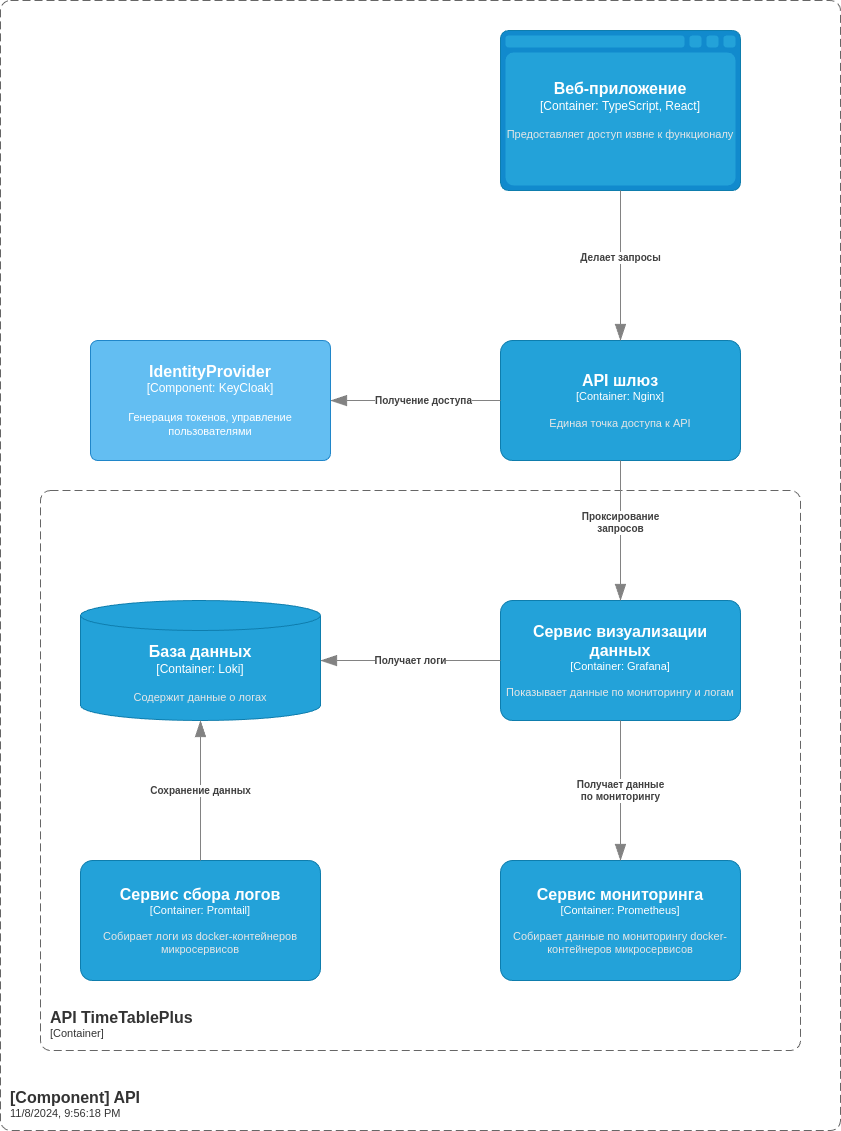

The diagram above was exported from draw.io. Its source (the exported page's mxGraphModel, read from the mxfile embedded in the PNG):
<mxGraphModel dx="2214" dy="843" grid="1" gridSize="10" guides="1" tooltips="1" connect="1" arrows="1" fold="1" page="1" pageScale="1" pageWidth="850" pageHeight="1100" math="0" shadow="0">
  <root>
    <mxCell id="0" />
    <mxCell id="1" parent="0" />
    <object placeholders="1" c4Name="[Component] API" c4Type="SystemScopeBoundary" label="&lt;font style=&quot;font-size: 16px&quot;&gt;&lt;b&gt;&lt;div style=&quot;text-align: left&quot;&gt;%c4Name%&lt;/div&gt;&lt;/b&gt;&lt;/font&gt;&lt;div style=&quot;text-align: left&quot;&gt;%timestamp%&lt;/div&gt;" id="luglkhsejP2t2dRFlE3T-18">
      <mxCell style="rounded=1;fontSize=11;whiteSpace=wrap;html=1;dashed=1;arcSize=20;fillColor=none;strokeColor=#666666;fontColor=#333333;labelBackgroundColor=none;align=left;verticalAlign=bottom;labelBorderColor=none;spacingTop=0;spacing=10;dashPattern=8 4;metaEdit=1;rotatable=0;perimeter=rectanglePerimeter;noLabel=0;labelPadding=0;allowArrows=0;connectable=0;expand=0;recursiveResize=0;editable=1;pointerEvents=0;absoluteArcSize=1;points=[[0.25,0,0],[0.5,0,0],[0.75,0,0],[1,0.25,0],[1,0.5,0],[1,0.75,0],[0.75,1,0],[0.5,1,0],[0.25,1,0],[0,0.75,0],[0,0.5,0],[0,0.25,0]];" parent="1" vertex="1">
        <mxGeometry x="-845" width="840" height="1130" as="geometry" />
      </mxCell>
    </object>
    <object placeholders="1" c4Name="Веб-приложение" c4Type="Container" c4Technology="TypeScript, React" c4Description="Предоставляет доступ извне к функционалу" label="&lt;font style=&quot;font-size: 16px&quot;&gt;&lt;b&gt;%c4Name%&lt;/b&gt;&lt;/font&gt;&lt;div&gt;[%c4Type%:&amp;nbsp;%c4Technology%]&lt;/div&gt;&lt;br&gt;&lt;div&gt;&lt;font style=&quot;font-size: 11px&quot;&gt;&lt;font color=&quot;#E6E6E6&quot;&gt;%c4Description%&lt;/font&gt;&lt;/div&gt;" id="luglkhsejP2t2dRFlE3T-22">
      <mxCell style="shape=mxgraph.c4.webBrowserContainer2;whiteSpace=wrap;html=1;boundedLbl=1;rounded=0;labelBackgroundColor=none;strokeColor=#118ACD;fillColor=#23A2D9;strokeColor=#118ACD;strokeColor2=#0E7DAD;fontSize=12;fontColor=#ffffff;align=center;metaEdit=1;points=[[0.5,0,0],[1,0.25,0],[1,0.5,0],[1,0.75,0],[0.5,1,0],[0,0.75,0],[0,0.5,0],[0,0.25,0]];resizable=0;" parent="1" vertex="1">
        <mxGeometry x="-345" y="30" width="240" height="160" as="geometry" />
      </mxCell>
    </object>
    <object placeholders="1" c4Name="API шлюз" c4Type="Container" c4Technology="Nginx" c4Description="Единая точка доступа к API" label="&lt;font style=&quot;font-size: 16px&quot;&gt;&lt;b&gt;%c4Name%&lt;/b&gt;&lt;/font&gt;&lt;div&gt;[%c4Type%: %c4Technology%]&lt;/div&gt;&lt;br&gt;&lt;div&gt;&lt;font style=&quot;font-size: 11px&quot;&gt;&lt;font color=&quot;#E6E6E6&quot;&gt;%c4Description%&lt;/font&gt;&lt;/div&gt;" id="luglkhsejP2t2dRFlE3T-23">
      <mxCell style="rounded=1;whiteSpace=wrap;html=1;fontSize=11;labelBackgroundColor=none;fillColor=#23A2D9;fontColor=#ffffff;align=center;arcSize=10;strokeColor=#0E7DAD;metaEdit=1;resizable=0;points=[[0.25,0,0],[0.5,0,0],[0.75,0,0],[1,0.25,0],[1,0.5,0],[1,0.75,0],[0.75,1,0],[0.5,1,0],[0.25,1,0],[0,0.75,0],[0,0.5,0],[0,0.25,0]];" parent="1" vertex="1">
        <mxGeometry x="-345" y="340" width="240" height="120" as="geometry" />
      </mxCell>
    </object>
    <object placeholders="1" c4Type="Relationship" c4Description="Делает запросы" label="&lt;div style=&quot;text-align: left&quot;&gt;&lt;div style=&quot;text-align: center&quot;&gt;&lt;b&gt;%c4Description%&lt;/b&gt;&lt;/div&gt;" id="luglkhsejP2t2dRFlE3T-29">
      <mxCell style="endArrow=blockThin;html=1;fontSize=10;fontColor=#404040;strokeWidth=1;endFill=1;strokeColor=#828282;elbow=vertical;metaEdit=1;endSize=14;startSize=14;jumpStyle=arc;jumpSize=16;rounded=0;edgeStyle=orthogonalEdgeStyle;exitX=0.5;exitY=1;exitDx=0;exitDy=0;exitPerimeter=0;entryX=0.5;entryY=0;entryDx=0;entryDy=0;entryPerimeter=0;" parent="1" source="luglkhsejP2t2dRFlE3T-22" target="luglkhsejP2t2dRFlE3T-23" edge="1">
        <mxGeometry x="-0.1108" width="240" relative="1" as="geometry">
          <mxPoint x="-155" y="130" as="sourcePoint" />
          <mxPoint x="65" y="330" as="targetPoint" />
          <mxPoint as="offset" />
        </mxGeometry>
      </mxCell>
    </object>
    <object placeholders="1" c4Type="Relationship" c4Description="Получение доступа" label="&lt;div style=&quot;text-align: left&quot;&gt;&lt;div style=&quot;text-align: center&quot;&gt;&lt;b&gt;%c4Description%&lt;/b&gt;&lt;/div&gt;" id="luglkhsejP2t2dRFlE3T-50">
      <mxCell style="endArrow=blockThin;html=1;fontSize=10;fontColor=#404040;strokeWidth=1;endFill=1;strokeColor=#828282;elbow=vertical;metaEdit=1;endSize=14;startSize=14;jumpStyle=arc;jumpSize=16;rounded=0;edgeStyle=orthogonalEdgeStyle;exitX=0;exitY=0.5;exitDx=0;exitDy=0;exitPerimeter=0;entryX=1;entryY=0.5;entryDx=0;entryDy=0;entryPerimeter=0;" parent="1" source="luglkhsejP2t2dRFlE3T-23" target="jqS3bxQc7MAbrBYpeZ5U-1" edge="1">
        <mxGeometry x="-0.0909" width="240" relative="1" as="geometry">
          <mxPoint x="-745" y="410" as="sourcePoint" />
          <mxPoint x="-515" y="400" as="targetPoint" />
          <mxPoint as="offset" />
        </mxGeometry>
      </mxCell>
    </object>
    <object placeholders="1" c4Name="API TimeTablePlus" c4Type="ContainerScopeBoundary" c4Application="Container" label="&lt;font style=&quot;font-size: 16px&quot;&gt;&lt;b&gt;&lt;div style=&quot;text-align: left&quot;&gt;%c4Name%&lt;/div&gt;&lt;/b&gt;&lt;/font&gt;&lt;div style=&quot;text-align: left&quot;&gt;[%c4Application%]&lt;/div&gt;" id="luglkhsejP2t2dRFlE3T-53">
      <mxCell style="rounded=1;fontSize=11;whiteSpace=wrap;html=1;dashed=1;arcSize=20;fillColor=none;strokeColor=#666666;fontColor=#333333;labelBackgroundColor=none;align=left;verticalAlign=bottom;labelBorderColor=none;spacingTop=0;spacing=10;dashPattern=8 4;metaEdit=1;rotatable=0;perimeter=rectanglePerimeter;noLabel=0;labelPadding=0;allowArrows=0;connectable=0;expand=0;recursiveResize=0;editable=1;pointerEvents=0;absoluteArcSize=1;points=[[0.25,0,0],[0.5,0,0],[0.75,0,0],[1,0.25,0],[1,0.5,0],[1,0.75,0],[0.75,1,0],[0.5,1,0],[0.25,1,0],[0,0.75,0],[0,0.5,0],[0,0.25,0]];" parent="1" vertex="1">
        <mxGeometry x="-805" y="490" width="760" height="560" as="geometry" />
      </mxCell>
    </object>
    <object placeholders="1" c4Name="Сервис сбора логов" c4Type="Container" c4Technology="Promtail" c4Description="Собирает логи из docker-контейнеров микросервисов" label="&lt;font style=&quot;font-size: 16px&quot;&gt;&lt;b&gt;%c4Name%&lt;/b&gt;&lt;/font&gt;&lt;div&gt;[%c4Type%: %c4Technology%]&lt;/div&gt;&lt;br&gt;&lt;div&gt;&lt;font style=&quot;font-size: 11px&quot;&gt;&lt;font color=&quot;#E6E6E6&quot;&gt;%c4Description%&lt;/font&gt;&lt;/div&gt;" id="luglkhsejP2t2dRFlE3T-69">
      <mxCell style="rounded=1;whiteSpace=wrap;html=1;fontSize=11;labelBackgroundColor=none;fillColor=#23A2D9;fontColor=#ffffff;align=center;arcSize=10;strokeColor=#0E7DAD;metaEdit=1;resizable=0;points=[[0.25,0,0],[0.5,0,0],[0.75,0,0],[1,0.25,0],[1,0.5,0],[1,0.75,0],[0.75,1,0],[0.5,1,0],[0.25,1,0],[0,0.75,0],[0,0.5,0],[0,0.25,0]];" parent="1" vertex="1">
        <mxGeometry x="-765" y="860" width="240" height="120" as="geometry" />
      </mxCell>
    </object>
    <object placeholders="1" c4Name="База данных" c4Type="Container" c4Technology="Loki" c4Description="Содержит данные о логах" label="&lt;font style=&quot;font-size: 16px&quot;&gt;&lt;b&gt;%c4Name%&lt;/b&gt;&lt;/font&gt;&lt;div&gt;[%c4Type%:&amp;nbsp;%c4Technology%]&lt;/div&gt;&lt;br&gt;&lt;div&gt;&lt;font style=&quot;font-size: 11px&quot;&gt;&lt;font color=&quot;#E6E6E6&quot;&gt;%c4Description%&lt;/font&gt;&lt;/div&gt;" id="luglkhsejP2t2dRFlE3T-70">
      <mxCell style="shape=cylinder3;size=15;whiteSpace=wrap;html=1;boundedLbl=1;rounded=0;labelBackgroundColor=none;fillColor=#23A2D9;fontSize=12;fontColor=#ffffff;align=center;strokeColor=#0E7DAD;metaEdit=1;points=[[0.5,0,0],[1,0.25,0],[1,0.5,0],[1,0.75,0],[0.5,1,0],[0,0.75,0],[0,0.5,0],[0,0.25,0]];resizable=0;" parent="1" vertex="1">
        <mxGeometry x="-765" y="600" width="240" height="120" as="geometry" />
      </mxCell>
    </object>
    <object placeholders="1" c4Type="Relationship" c4Description="Сохранение данных" label="&lt;div style=&quot;text-align: left&quot;&gt;&lt;div style=&quot;text-align: center&quot;&gt;&lt;b&gt;%c4Description%&lt;/b&gt;&lt;/div&gt;" id="luglkhsejP2t2dRFlE3T-71">
      <mxCell style="endArrow=blockThin;html=1;fontSize=10;fontColor=#404040;strokeWidth=1;endFill=1;strokeColor=#828282;elbow=vertical;metaEdit=1;endSize=14;startSize=14;jumpStyle=arc;jumpSize=16;rounded=0;edgeStyle=orthogonalEdgeStyle;exitX=0.5;exitY=0;exitDx=0;exitDy=0;exitPerimeter=0;entryX=0.5;entryY=1;entryDx=0;entryDy=0;entryPerimeter=0;" parent="1" source="luglkhsejP2t2dRFlE3T-69" target="luglkhsejP2t2dRFlE3T-70" edge="1">
        <mxGeometry width="240" relative="1" as="geometry">
          <mxPoint x="-745" y="690" as="sourcePoint" />
          <mxPoint x="-915" y="690" as="targetPoint" />
        </mxGeometry>
      </mxCell>
    </object>
    <object placeholders="1" c4Name="Сервис визуализации данных" c4Type="Container" c4Technology="Grafana" c4Description="Показывает данные по мониторингу и логам" label="&lt;font style=&quot;font-size: 16px&quot;&gt;&lt;b&gt;%c4Name%&lt;/b&gt;&lt;/font&gt;&lt;div&gt;[%c4Type%: %c4Technology%]&lt;/div&gt;&lt;br&gt;&lt;div&gt;&lt;font style=&quot;font-size: 11px&quot;&gt;&lt;font color=&quot;#E6E6E6&quot;&gt;%c4Description%&lt;/font&gt;&lt;/div&gt;" id="luglkhsejP2t2dRFlE3T-72">
      <mxCell style="rounded=1;whiteSpace=wrap;html=1;fontSize=11;labelBackgroundColor=none;fillColor=#23A2D9;fontColor=#ffffff;align=center;arcSize=10;strokeColor=#0E7DAD;metaEdit=1;resizable=0;points=[[0.25,0,0],[0.5,0,0],[0.75,0,0],[1,0.25,0],[1,0.5,0],[1,0.75,0],[0.75,1,0],[0.5,1,0],[0.25,1,0],[0,0.75,0],[0,0.5,0],[0,0.25,0]];" parent="1" vertex="1">
        <mxGeometry x="-345" y="600" width="240" height="120" as="geometry" />
      </mxCell>
    </object>
    <object placeholders="1" c4Type="Relationship" c4Description="Получает логи" label="&lt;div style=&quot;text-align: left&quot;&gt;&lt;div style=&quot;text-align: center&quot;&gt;&lt;b&gt;%c4Description%&lt;/b&gt;&lt;/div&gt;" id="luglkhsejP2t2dRFlE3T-73">
      <mxCell style="endArrow=blockThin;html=1;fontSize=10;fontColor=#404040;strokeWidth=1;endFill=1;strokeColor=#828282;elbow=vertical;metaEdit=1;endSize=14;startSize=14;jumpStyle=arc;jumpSize=16;rounded=0;edgeStyle=orthogonalEdgeStyle;exitX=0;exitY=0.5;exitDx=0;exitDy=0;exitPerimeter=0;entryX=1;entryY=0.5;entryDx=0;entryDy=0;entryPerimeter=0;" parent="1" source="luglkhsejP2t2dRFlE3T-72" target="luglkhsejP2t2dRFlE3T-70" edge="1">
        <mxGeometry width="240" relative="1" as="geometry">
          <mxPoint x="-915" y="980" as="sourcePoint" />
          <mxPoint x="-755" y="980" as="targetPoint" />
        </mxGeometry>
      </mxCell>
    </object>
    <object placeholders="1" c4Name="Сервис мониторинга" c4Type="Container" c4Technology="Prometheus" c4Description="Собирает данные по мониторингу docker-контейнеров микросервисов" label="&lt;font style=&quot;font-size: 16px&quot;&gt;&lt;b&gt;%c4Name%&lt;/b&gt;&lt;/font&gt;&lt;div&gt;[%c4Type%: %c4Technology%]&lt;/div&gt;&lt;br&gt;&lt;div&gt;&lt;font style=&quot;font-size: 11px&quot;&gt;&lt;font color=&quot;#E6E6E6&quot;&gt;%c4Description%&lt;/font&gt;&lt;/div&gt;" id="luglkhsejP2t2dRFlE3T-75">
      <mxCell style="rounded=1;whiteSpace=wrap;html=1;fontSize=11;labelBackgroundColor=none;fillColor=#23A2D9;fontColor=#ffffff;align=center;arcSize=10;strokeColor=#0E7DAD;metaEdit=1;resizable=0;points=[[0.25,0,0],[0.5,0,0],[0.75,0,0],[1,0.25,0],[1,0.5,0],[1,0.75,0],[0.75,1,0],[0.5,1,0],[0.25,1,0],[0,0.75,0],[0,0.5,0],[0,0.25,0]];" parent="1" vertex="1">
        <mxGeometry x="-345" y="860" width="240" height="120" as="geometry" />
      </mxCell>
    </object>
    <object placeholders="1" c4Type="Relationship" c4Description="Получает данные&#10;по мониторингу" label="&lt;div style=&quot;text-align: left&quot;&gt;&lt;div style=&quot;text-align: center&quot;&gt;&lt;b&gt;%c4Description%&lt;/b&gt;&lt;/div&gt;" id="luglkhsejP2t2dRFlE3T-76">
      <mxCell style="endArrow=blockThin;html=1;fontSize=10;fontColor=#404040;strokeWidth=1;endFill=1;strokeColor=#828282;elbow=vertical;metaEdit=1;endSize=14;startSize=14;jumpStyle=arc;jumpSize=16;rounded=0;edgeStyle=orthogonalEdgeStyle;exitX=0.5;exitY=1;exitDx=0;exitDy=0;exitPerimeter=0;entryX=0.5;entryY=0;entryDx=0;entryDy=0;entryPerimeter=0;" parent="1" source="luglkhsejP2t2dRFlE3T-72" target="luglkhsejP2t2dRFlE3T-75" edge="1">
        <mxGeometry width="240" relative="1" as="geometry">
          <mxPoint x="-335" y="980" as="sourcePoint" />
          <mxPoint x="-515" y="980" as="targetPoint" />
        </mxGeometry>
      </mxCell>
    </object>
    <object placeholders="1" c4Name="IdentityProvider" c4Type="Component" c4Technology="KeyCloak" c4Description="Генерация токенов, управление пользователями" label="&lt;font style=&quot;font-size: 16px&quot;&gt;&lt;b&gt;%c4Name%&lt;/b&gt;&lt;/font&gt;&lt;div&gt;[%c4Type%: %c4Technology%]&lt;/div&gt;&lt;br&gt;&lt;div&gt;&lt;font style=&quot;font-size: 11px&quot;&gt;%c4Description%&lt;/font&gt;&lt;/div&gt;" id="jqS3bxQc7MAbrBYpeZ5U-1">
      <mxCell style="rounded=1;whiteSpace=wrap;html=1;labelBackgroundColor=none;fillColor=#63BEF2;fontColor=#ffffff;align=center;arcSize=6;strokeColor=#2086C9;metaEdit=1;resizable=0;points=[[0.25,0,0],[0.5,0,0],[0.75,0,0],[1,0.25,0],[1,0.5,0],[1,0.75,0],[0.75,1,0],[0.5,1,0],[0.25,1,0],[0,0.75,0],[0,0.5,0],[0,0.25,0]];" parent="1" vertex="1">
        <mxGeometry x="-755" y="340" width="240" height="120" as="geometry" />
      </mxCell>
    </object>
    <object placeholders="1" c4Type="Relationship" c4Description="Проксирование&#10;запросов" label="&lt;div style=&quot;text-align: left&quot;&gt;&lt;div style=&quot;text-align: center&quot;&gt;&lt;b&gt;%c4Description%&lt;/b&gt;&lt;/div&gt;" id="jqS3bxQc7MAbrBYpeZ5U-4">
      <mxCell style="endArrow=blockThin;html=1;fontSize=10;fontColor=#404040;strokeWidth=1;endFill=1;strokeColor=#828282;elbow=vertical;metaEdit=1;endSize=14;startSize=14;jumpStyle=arc;jumpSize=16;rounded=0;edgeStyle=orthogonalEdgeStyle;exitX=0.5;exitY=1;exitDx=0;exitDy=0;exitPerimeter=0;entryX=0.5;entryY=0;entryDx=0;entryDy=0;entryPerimeter=0;" parent="1" source="luglkhsejP2t2dRFlE3T-23" target="luglkhsejP2t2dRFlE3T-72" edge="1">
        <mxGeometry x="-0.1108" width="240" relative="1" as="geometry">
          <mxPoint x="-55" y="630" as="sourcePoint" />
          <mxPoint x="-205" y="630" as="targetPoint" />
          <mxPoint as="offset" />
        </mxGeometry>
      </mxCell>
    </object>
  </root>
</mxGraphModel>